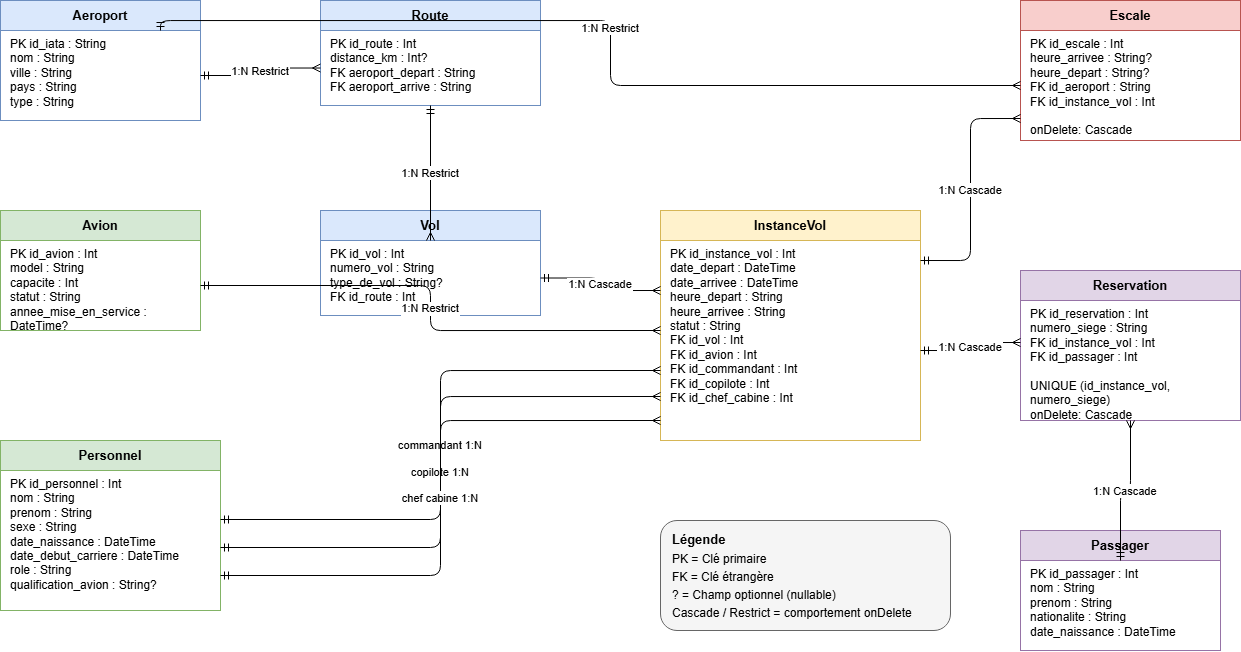

The diagram above was exported from draw.io. Its source (the exported page's mxGraphModel, read from the mxfile embedded in the PNG):
<mxGraphModel dx="1488" dy="873" grid="0" gridSize="10" guides="1" tooltips="1" connect="1" arrows="1" fold="1" page="0" pageScale="1" pageWidth="827" pageHeight="1169" math="0" shadow="0">
  <root>
    <mxCell id="0" />
    <mxCell id="1" parent="0" />
    <mxCell id="WzIffR2-uFg1T4_lpOzF-1" parent="1" style="rounded=0;whiteSpace=wrap;html=1;fillColor=#dae8fc;strokeColor=#6c8ebf;fontStyle=1;fontSize=13;verticalAlign=middle;" value="Aeroport" vertex="1">
      <mxGeometry height="30" width="200" x="40" y="40" as="geometry" />
    </mxCell>
    <mxCell id="WzIffR2-uFg1T4_lpOzF-2" parent="1" style="rounded=0;whiteSpace=wrap;html=1;fillColor=#ffffff;strokeColor=#6c8ebf;fontSize=12;align=left;spacingLeft=8;verticalAlign=top;" value="PK  id_iata : String&#10;nom : String&#10;ville : String&#10;pays : String&#10;type : String" vertex="1">
      <mxGeometry height="90" width="200" x="40" y="70" as="geometry" />
    </mxCell>
    <mxCell id="WzIffR2-uFg1T4_lpOzF-3" parent="1" style="rounded=0;whiteSpace=wrap;html=1;fillColor=#d5e8d4;strokeColor=#82b366;fontStyle=1;fontSize=13;verticalAlign=middle;" value="Avion" vertex="1">
      <mxGeometry height="30" width="200" x="40" y="250" as="geometry" />
    </mxCell>
    <mxCell id="WzIffR2-uFg1T4_lpOzF-4" parent="1" style="rounded=0;whiteSpace=wrap;html=1;fillColor=#ffffff;strokeColor=#82b366;fontSize=12;align=left;spacingLeft=8;verticalAlign=top;" value="PK  id_avion : Int&#10;model : String&#10;capacite : Int&#10;statut : String&#10;annee_mise_en_service : DateTime?" vertex="1">
      <mxGeometry height="90" width="200" x="40" y="280" as="geometry" />
    </mxCell>
    <mxCell id="WzIffR2-uFg1T4_lpOzF-5" parent="1" style="rounded=0;whiteSpace=wrap;html=1;fillColor=#d5e8d4;strokeColor=#82b366;fontStyle=1;fontSize=13;verticalAlign=middle;" value="Personnel" vertex="1">
      <mxGeometry height="30" width="220" x="40" y="480" as="geometry" />
    </mxCell>
    <mxCell id="WzIffR2-uFg1T4_lpOzF-6" parent="1" style="rounded=0;whiteSpace=wrap;html=1;fillColor=#ffffff;strokeColor=#82b366;fontSize=12;align=left;spacingLeft=8;verticalAlign=top;" value="PK  id_personnel : Int&#10;nom : String&#10;prenom : String&#10;sexe : String&#10;date_naissance : DateTime&#10;date_debut_carriere : DateTime&#10;role : String&#10;qualification_avion : String?" vertex="1">
      <mxGeometry height="140" width="220" x="40" y="510" as="geometry" />
    </mxCell>
    <mxCell id="WzIffR2-uFg1T4_lpOzF-7" parent="1" style="rounded=0;whiteSpace=wrap;html=1;fillColor=#dae8fc;strokeColor=#6c8ebf;fontStyle=1;fontSize=13;verticalAlign=middle;" value="Route" vertex="1">
      <mxGeometry height="30" width="220" x="360" y="40" as="geometry" />
    </mxCell>
    <mxCell id="WzIffR2-uFg1T4_lpOzF-8" parent="1" style="rounded=0;whiteSpace=wrap;html=1;fillColor=#ffffff;strokeColor=#6c8ebf;fontSize=12;align=left;spacingLeft=8;verticalAlign=top;" value="PK  id_route : Int&#10;distance_km : Int?&#10;FK  aeroport_depart : String&#10;FK  aeroport_arrive : String" vertex="1">
      <mxGeometry height="75" width="220" x="360" y="70" as="geometry" />
    </mxCell>
    <mxCell id="WzIffR2-uFg1T4_lpOzF-9" parent="1" style="rounded=0;whiteSpace=wrap;html=1;fillColor=#dae8fc;strokeColor=#6c8ebf;fontStyle=1;fontSize=13;verticalAlign=middle;" value="Vol" vertex="1">
      <mxGeometry height="30" width="220" x="360" y="250" as="geometry" />
    </mxCell>
    <mxCell id="WzIffR2-uFg1T4_lpOzF-10" parent="1" style="rounded=0;whiteSpace=wrap;html=1;fillColor=#ffffff;strokeColor=#6c8ebf;fontSize=12;align=left;spacingLeft=8;verticalAlign=top;" value="PK  id_vol : Int&#10;numero_vol : String&#10;type_de_vol : String?&#10;FK  id_route : Int" vertex="1">
      <mxGeometry height="75" width="220" x="360" y="280" as="geometry" />
    </mxCell>
    <mxCell id="WzIffR2-uFg1T4_lpOzF-11" parent="1" style="rounded=0;whiteSpace=wrap;html=1;fillColor=#fff2cc;strokeColor=#d6b656;fontStyle=1;fontSize=13;verticalAlign=middle;" value="InstanceVol" vertex="1">
      <mxGeometry height="30" width="260" x="700" y="250" as="geometry" />
    </mxCell>
    <mxCell id="WzIffR2-uFg1T4_lpOzF-12" parent="1" style="rounded=0;whiteSpace=wrap;html=1;fillColor=#ffffff;strokeColor=#d6b656;fontSize=12;align=left;spacingLeft=8;verticalAlign=top;" value="PK  id_instance_vol : Int&#10;date_depart : DateTime&#10;date_arrivee : DateTime&#10;heure_depart : String&#10;heure_arrivee : String&#10;statut : String&#10;FK  id_vol : Int&#10;FK  id_avion : Int&#10;FK  id_commandant : Int&#10;FK  id_copilote : Int&#10;FK  id_chef_cabine : Int" vertex="1">
      <mxGeometry height="200" width="260" x="700" y="280" as="geometry" />
    </mxCell>
    <mxCell id="WzIffR2-uFg1T4_lpOzF-13" parent="1" style="rounded=0;whiteSpace=wrap;html=1;fillColor=#f8cecc;strokeColor=#b85450;fontStyle=1;fontSize=13;verticalAlign=middle;" value="Escale" vertex="1">
      <mxGeometry height="30" width="220" x="1060" y="40" as="geometry" />
    </mxCell>
    <mxCell id="WzIffR2-uFg1T4_lpOzF-14" parent="1" style="rounded=0;whiteSpace=wrap;html=1;fillColor=#ffffff;strokeColor=#b85450;fontSize=12;align=left;spacingLeft=8;verticalAlign=top;" value="PK  id_escale : Int&#10;heure_arrivee : String?&#10;heure_depart : String?&#10;FK  id_aeroport : String&#10;FK  id_instance_vol : Int&#10;&#10;onDelete: Cascade" vertex="1">
      <mxGeometry height="110" width="220" x="1060" y="70" as="geometry" />
    </mxCell>
    <mxCell id="WzIffR2-uFg1T4_lpOzF-15" parent="1" style="rounded=0;whiteSpace=wrap;html=1;fillColor=#e1d5e7;strokeColor=#9673a6;fontStyle=1;fontSize=13;verticalAlign=middle;" value="Reservation" vertex="1">
      <mxGeometry height="30" width="220" x="1060" y="310" as="geometry" />
    </mxCell>
    <mxCell id="WzIffR2-uFg1T4_lpOzF-16" parent="1" style="rounded=0;whiteSpace=wrap;html=1;fillColor=#ffffff;strokeColor=#9673a6;fontSize=12;align=left;spacingLeft=8;verticalAlign=top;" value="PK  id_reservation : Int&#10;numero_siege : String&#10;FK  id_instance_vol : Int&#10;FK  id_passager : Int&#10;&#10;UNIQUE (id_instance_vol, numero_siege)&#10;onDelete: Cascade" vertex="1">
      <mxGeometry height="120" width="220" x="1060" y="340" as="geometry" />
    </mxCell>
    <mxCell id="WzIffR2-uFg1T4_lpOzF-17" parent="1" style="rounded=0;whiteSpace=wrap;html=1;fillColor=#e1d5e7;strokeColor=#9673a6;fontStyle=1;fontSize=13;verticalAlign=middle;" value="Passager" vertex="1">
      <mxGeometry height="30" width="200" x="1060" y="570" as="geometry" />
    </mxCell>
    <mxCell id="WzIffR2-uFg1T4_lpOzF-18" parent="1" style="rounded=0;whiteSpace=wrap;html=1;fillColor=#ffffff;strokeColor=#9673a6;fontSize=12;align=left;spacingLeft=8;verticalAlign=top;" value="PK  id_passager : Int&#10;nom : String&#10;prenom : String&#10;nationalite : String&#10;date_naissance : DateTime" vertex="1">
      <mxGeometry height="90" width="200" x="1060" y="600" as="geometry" />
    </mxCell>
    <mxCell id="WzIffR2-uFg1T4_lpOzF-19" edge="1" parent="1" source="WzIffR2-uFg1T4_lpOzF-2" style="edgeStyle=orthogonalEdgeStyle;endArrow=ERmany;startArrow=ERmandOne;fontSize=11;" target="WzIffR2-uFg1T4_lpOzF-8" value="1:N Restrict">
      <mxGeometry relative="1" as="geometry" />
    </mxCell>
    <mxCell id="WzIffR2-uFg1T4_lpOzF-20" edge="1" parent="1" source="WzIffR2-uFg1T4_lpOzF-8" style="edgeStyle=orthogonalEdgeStyle;endArrow=ERmany;startArrow=ERmandOne;fontSize=11;exitX=0.5;exitY=1;exitDx=0;exitDy=0;entryX=0.5;entryY=0;entryDx=0;entryDy=0;" target="WzIffR2-uFg1T4_lpOzF-10" value="1:N Restrict">
      <mxGeometry relative="1" as="geometry" />
    </mxCell>
    <mxCell id="WzIffR2-uFg1T4_lpOzF-21" edge="1" parent="1" source="WzIffR2-uFg1T4_lpOzF-10" style="edgeStyle=orthogonalEdgeStyle;endArrow=ERmany;startArrow=ERmandOne;fontSize=11;exitX=1;exitY=0.5;exitDx=0;exitDy=0;entryX=0;entryY=0.25;entryDx=0;entryDy=0;" target="WzIffR2-uFg1T4_lpOzF-12" value="1:N Cascade">
      <mxGeometry relative="1" as="geometry" />
    </mxCell>
    <mxCell id="WzIffR2-uFg1T4_lpOzF-22" edge="1" parent="1" source="WzIffR2-uFg1T4_lpOzF-4" style="edgeStyle=orthogonalEdgeStyle;endArrow=ERmany;startArrow=ERmandOne;fontSize=11;exitX=1;exitY=0.5;exitDx=0;exitDy=0;entryX=0;entryY=0.45;entryDx=0;entryDy=0;" target="WzIffR2-uFg1T4_lpOzF-12" value="1:N Restrict">
      <mxGeometry relative="1" as="geometry" />
    </mxCell>
    <mxCell id="WzIffR2-uFg1T4_lpOzF-23" edge="1" parent="1" source="WzIffR2-uFg1T4_lpOzF-6" style="edgeStyle=orthogonalEdgeStyle;endArrow=ERmany;startArrow=ERmandOne;fontSize=11;exitX=1;exitY=0.35;exitDx=0;exitDy=0;entryX=0;entryY=0.65;entryDx=0;entryDy=0;" target="WzIffR2-uFg1T4_lpOzF-12" value="commandant 1:N">
      <mxGeometry relative="1" as="geometry" />
    </mxCell>
    <mxCell id="WzIffR2-uFg1T4_lpOzF-24" edge="1" parent="1" source="WzIffR2-uFg1T4_lpOzF-6" style="edgeStyle=orthogonalEdgeStyle;endArrow=ERmany;startArrow=ERmandOne;fontSize=11;exitX=1;exitY=0.55;exitDx=0;exitDy=0;entryX=0;entryY=0.78;entryDx=0;entryDy=0;" target="WzIffR2-uFg1T4_lpOzF-12" value="copilote 1:N">
      <mxGeometry relative="1" as="geometry" />
    </mxCell>
    <mxCell id="WzIffR2-uFg1T4_lpOzF-25" edge="1" parent="1" source="WzIffR2-uFg1T4_lpOzF-6" style="edgeStyle=orthogonalEdgeStyle;endArrow=ERmany;startArrow=ERmandOne;fontSize=11;exitX=1;exitY=0.75;exitDx=0;exitDy=0;entryX=0;entryY=0.9;entryDx=0;entryDy=0;" target="WzIffR2-uFg1T4_lpOzF-12" value="chef cabine 1:N">
      <mxGeometry relative="1" as="geometry" />
    </mxCell>
    <mxCell id="WzIffR2-uFg1T4_lpOzF-26" edge="1" parent="1" source="WzIffR2-uFg1T4_lpOzF-12" style="edgeStyle=orthogonalEdgeStyle;endArrow=ERmany;startArrow=ERmandOne;fontSize=11;exitX=1;exitY=0.55;exitDx=0;exitDy=0;entryX=0;entryY=0.35;entryDx=0;entryDy=0;" target="WzIffR2-uFg1T4_lpOzF-16" value="1:N Cascade">
      <mxGeometry relative="1" as="geometry" />
    </mxCell>
    <mxCell id="WzIffR2-uFg1T4_lpOzF-27" edge="1" parent="1" source="WzIffR2-uFg1T4_lpOzF-12" style="edgeStyle=orthogonalEdgeStyle;endArrow=ERmany;startArrow=ERmandOne;fontSize=11;exitX=1;exitY=0.1;exitDx=0;exitDy=0;entryX=0;entryY=0.8;entryDx=0;entryDy=0;" target="WzIffR2-uFg1T4_lpOzF-14" value="1:N Cascade">
      <mxGeometry relative="1" as="geometry" />
    </mxCell>
    <mxCell id="WzIffR2-uFg1T4_lpOzF-28" edge="1" parent="1" source="WzIffR2-uFg1T4_lpOzF-2" style="edgeStyle=orthogonalEdgeStyle;endArrow=ERmany;startArrow=ERmandOne;fontSize=11;exitX=0.8;exitY=0;exitDx=0;exitDy=0;entryX=0;entryY=0.5;entryDx=0;entryDy=0;" target="WzIffR2-uFg1T4_lpOzF-14" value="1:N Restrict">
      <mxGeometry relative="1" as="geometry" />
    </mxCell>
    <mxCell id="WzIffR2-uFg1T4_lpOzF-29" edge="1" parent="1" source="WzIffR2-uFg1T4_lpOzF-18" style="edgeStyle=orthogonalEdgeStyle;endArrow=ERmany;startArrow=ERmandOne;fontSize=11;exitX=0.5;exitY=0;exitDx=0;exitDy=0;entryX=0.5;entryY=1;entryDx=0;entryDy=0;" target="WzIffR2-uFg1T4_lpOzF-16" value="1:N Cascade">
      <mxGeometry relative="1" as="geometry" />
    </mxCell>
    <mxCell id="WzIffR2-uFg1T4_lpOzF-30" parent="1" style="rounded=1;whiteSpace=wrap;html=1;fillColor=#f5f5f5;strokeColor=#666666;fontSize=12;" value="" vertex="1">
      <mxGeometry height="110" width="290" x="700" y="560" as="geometry" />
    </mxCell>
    <mxCell id="WzIffR2-uFg1T4_lpOzF-31" parent="1" style="text;html=1;strokeColor=none;fillColor=none;fontStyle=1;fontSize=13;align=left;" value="Légende" vertex="1">
      <mxGeometry height="20" width="100" x="710" y="565" as="geometry" />
    </mxCell>
    <mxCell id="WzIffR2-uFg1T4_lpOzF-32" parent="1" style="text;html=1;strokeColor=none;fillColor=none;fontSize=12;align=left;" value="PK = Clé primaire" vertex="1">
      <mxGeometry height="18" width="270" x="710" y="585" as="geometry" />
    </mxCell>
    <mxCell id="WzIffR2-uFg1T4_lpOzF-33" parent="1" style="text;html=1;strokeColor=none;fillColor=none;fontSize=12;align=left;" value="FK = Clé étrangère" vertex="1">
      <mxGeometry height="18" width="270" x="710" y="603" as="geometry" />
    </mxCell>
    <mxCell id="WzIffR2-uFg1T4_lpOzF-34" parent="1" style="text;html=1;strokeColor=none;fillColor=none;fontSize=12;align=left;" value="? = Champ optionnel (nullable)" vertex="1">
      <mxGeometry height="18" width="270" x="710" y="621" as="geometry" />
    </mxCell>
    <mxCell id="WzIffR2-uFg1T4_lpOzF-35" parent="1" style="text;html=1;strokeColor=none;fillColor=none;fontSize=12;align=left;" value="Cascade / Restrict = comportement onDelete" vertex="1">
      <mxGeometry height="18" width="270" x="710" y="639" as="geometry" />
    </mxCell>
  </root>
</mxGraphModel>